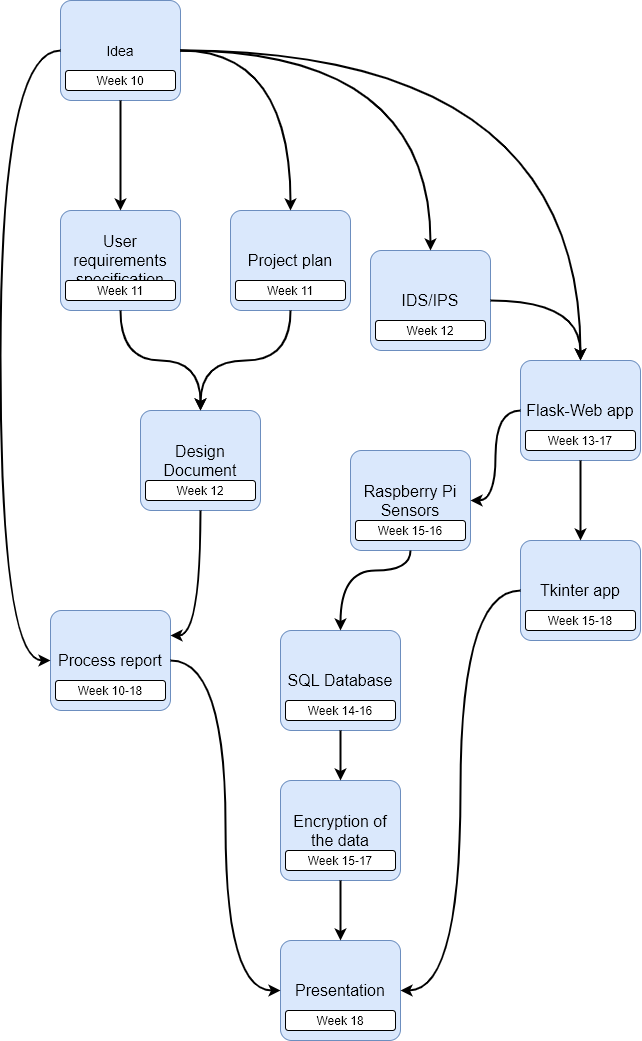

The diagram above was exported from draw.io. Its source (the exported page's mxGraphModel, read from the mxfile embedded in the PNG):
<mxGraphModel dx="1730" dy="1052" grid="1" gridSize="10" guides="1" tooltips="1" connect="1" arrows="1" fold="1" page="1" pageScale="1" pageWidth="850" pageHeight="1100" math="0" shadow="0">
  <root>
    <mxCell id="0" />
    <mxCell id="1" parent="0" />
    <mxCell id="xwCk0_-xLJlKorueGjAK-4" value="" style="group" vertex="1" connectable="0" parent="1">
      <mxGeometry x="120" y="120" width="120" height="100" as="geometry" />
    </mxCell>
    <mxCell id="xwCk0_-xLJlKorueGjAK-3" value="" style="group" vertex="1" connectable="0" parent="xwCk0_-xLJlKorueGjAK-4">
      <mxGeometry width="120" height="100" as="geometry" />
    </mxCell>
    <mxCell id="xwCk0_-xLJlKorueGjAK-1" value="&lt;font style=&quot;font-size: 14px&quot;&gt;Idea&lt;/font&gt;" style="rounded=1;whiteSpace=wrap;html=1;fillColor=#dae8fc;strokeColor=#6c8ebf;arcSize=11;" vertex="1" parent="xwCk0_-xLJlKorueGjAK-3">
      <mxGeometry width="120" height="100" as="geometry" />
    </mxCell>
    <mxCell id="xwCk0_-xLJlKorueGjAK-2" value="Week 10" style="rounded=1;whiteSpace=wrap;html=1;" vertex="1" parent="xwCk0_-xLJlKorueGjAK-3">
      <mxGeometry x="5" y="70" width="110" height="20" as="geometry" />
    </mxCell>
    <mxCell id="xwCk0_-xLJlKorueGjAK-5" value="" style="group" vertex="1" connectable="0" parent="1">
      <mxGeometry x="290" y="330" width="120" height="100" as="geometry" />
    </mxCell>
    <mxCell id="xwCk0_-xLJlKorueGjAK-6" value="" style="group" vertex="1" connectable="0" parent="xwCk0_-xLJlKorueGjAK-5">
      <mxGeometry width="120" height="100" as="geometry" />
    </mxCell>
    <mxCell id="xwCk0_-xLJlKorueGjAK-7" value="&lt;font style=&quot;font-size: 16px&quot;&gt;Project plan&lt;/font&gt;" style="rounded=1;whiteSpace=wrap;html=1;fillColor=#dae8fc;strokeColor=#6c8ebf;arcSize=11;" vertex="1" parent="xwCk0_-xLJlKorueGjAK-6">
      <mxGeometry width="120" height="100" as="geometry" />
    </mxCell>
    <mxCell id="xwCk0_-xLJlKorueGjAK-8" value="Week 11" style="rounded=1;whiteSpace=wrap;html=1;" vertex="1" parent="xwCk0_-xLJlKorueGjAK-6">
      <mxGeometry x="5" y="70" width="110" height="20" as="geometry" />
    </mxCell>
    <mxCell id="xwCk0_-xLJlKorueGjAK-9" value="" style="group" vertex="1" connectable="0" parent="1">
      <mxGeometry x="120" y="330" width="120" height="100" as="geometry" />
    </mxCell>
    <mxCell id="xwCk0_-xLJlKorueGjAK-10" value="" style="group" vertex="1" connectable="0" parent="xwCk0_-xLJlKorueGjAK-9">
      <mxGeometry width="120" height="100" as="geometry" />
    </mxCell>
    <mxCell id="xwCk0_-xLJlKorueGjAK-11" value="&lt;font style=&quot;font-size: 16px&quot;&gt;User requirements specification&lt;/font&gt;" style="rounded=1;whiteSpace=wrap;html=1;fillColor=#dae8fc;strokeColor=#6c8ebf;arcSize=11;" vertex="1" parent="xwCk0_-xLJlKorueGjAK-10">
      <mxGeometry width="120" height="100" as="geometry" />
    </mxCell>
    <mxCell id="xwCk0_-xLJlKorueGjAK-12" value="Week 11" style="rounded=1;whiteSpace=wrap;html=1;" vertex="1" parent="xwCk0_-xLJlKorueGjAK-10">
      <mxGeometry x="5" y="70" width="110" height="20" as="geometry" />
    </mxCell>
    <mxCell id="xwCk0_-xLJlKorueGjAK-13" value="" style="group" vertex="1" connectable="0" parent="1">
      <mxGeometry x="200" y="530" width="120" height="100" as="geometry" />
    </mxCell>
    <mxCell id="xwCk0_-xLJlKorueGjAK-14" value="" style="group" vertex="1" connectable="0" parent="xwCk0_-xLJlKorueGjAK-13">
      <mxGeometry width="120" height="100" as="geometry" />
    </mxCell>
    <mxCell id="xwCk0_-xLJlKorueGjAK-15" value="&lt;font style=&quot;font-size: 16px&quot;&gt;Design Document&lt;/font&gt;" style="rounded=1;whiteSpace=wrap;html=1;fillColor=#dae8fc;strokeColor=#6c8ebf;arcSize=11;" vertex="1" parent="xwCk0_-xLJlKorueGjAK-14">
      <mxGeometry width="120" height="100" as="geometry" />
    </mxCell>
    <mxCell id="xwCk0_-xLJlKorueGjAK-16" value="Week 12" style="rounded=1;whiteSpace=wrap;html=1;" vertex="1" parent="xwCk0_-xLJlKorueGjAK-14">
      <mxGeometry x="5" y="70" width="110" height="20" as="geometry" />
    </mxCell>
    <mxCell id="xwCk0_-xLJlKorueGjAK-17" value="" style="group;fontSize=14;" vertex="1" connectable="0" parent="1">
      <mxGeometry x="110" y="730" width="120" height="100" as="geometry" />
    </mxCell>
    <mxCell id="xwCk0_-xLJlKorueGjAK-18" value="" style="group" vertex="1" connectable="0" parent="xwCk0_-xLJlKorueGjAK-17">
      <mxGeometry width="120" height="100" as="geometry" />
    </mxCell>
    <mxCell id="xwCk0_-xLJlKorueGjAK-19" value="&lt;font style=&quot;font-size: 16px&quot;&gt;Process report&lt;/font&gt;" style="rounded=1;whiteSpace=wrap;html=1;fillColor=#dae8fc;strokeColor=#6c8ebf;arcSize=11;" vertex="1" parent="xwCk0_-xLJlKorueGjAK-18">
      <mxGeometry width="120" height="100" as="geometry" />
    </mxCell>
    <mxCell id="xwCk0_-xLJlKorueGjAK-20" value="Week 10-18" style="rounded=1;whiteSpace=wrap;html=1;" vertex="1" parent="xwCk0_-xLJlKorueGjAK-18">
      <mxGeometry x="5" y="70" width="110" height="20" as="geometry" />
    </mxCell>
    <mxCell id="xwCk0_-xLJlKorueGjAK-22" style="edgeStyle=orthogonalEdgeStyle;rounded=0;orthogonalLoop=1;jettySize=auto;html=1;entryX=0.5;entryY=0;entryDx=0;entryDy=0;startSize=6;endSize=6;strokeWidth=2;fontSize=14;" edge="1" parent="1" source="xwCk0_-xLJlKorueGjAK-1" target="xwCk0_-xLJlKorueGjAK-11">
      <mxGeometry relative="1" as="geometry" />
    </mxCell>
    <mxCell id="xwCk0_-xLJlKorueGjAK-24" style="edgeStyle=orthogonalEdgeStyle;curved=1;orthogonalLoop=1;jettySize=auto;html=1;entryX=0.5;entryY=0;entryDx=0;entryDy=0;startSize=6;endSize=6;strokeWidth=2;fontSize=14;" edge="1" parent="1" source="xwCk0_-xLJlKorueGjAK-1" target="xwCk0_-xLJlKorueGjAK-7">
      <mxGeometry relative="1" as="geometry" />
    </mxCell>
    <mxCell id="xwCk0_-xLJlKorueGjAK-25" style="edgeStyle=orthogonalEdgeStyle;curved=1;orthogonalLoop=1;jettySize=auto;html=1;entryX=0.5;entryY=0;entryDx=0;entryDy=0;startSize=6;endSize=6;strokeWidth=2;fontSize=14;" edge="1" parent="1" source="xwCk0_-xLJlKorueGjAK-11" target="xwCk0_-xLJlKorueGjAK-15">
      <mxGeometry relative="1" as="geometry" />
    </mxCell>
    <mxCell id="xwCk0_-xLJlKorueGjAK-28" value="" style="group" vertex="1" connectable="0" parent="1">
      <mxGeometry x="430" y="370" width="120" height="100" as="geometry" />
    </mxCell>
    <mxCell id="xwCk0_-xLJlKorueGjAK-29" value="" style="group" vertex="1" connectable="0" parent="xwCk0_-xLJlKorueGjAK-28">
      <mxGeometry width="120" height="100" as="geometry" />
    </mxCell>
    <mxCell id="xwCk0_-xLJlKorueGjAK-30" value="&lt;font style=&quot;font-size: 16px&quot;&gt;IDS/IPS&lt;/font&gt;" style="rounded=1;whiteSpace=wrap;html=1;fillColor=#dae8fc;strokeColor=#6c8ebf;arcSize=11;" vertex="1" parent="xwCk0_-xLJlKorueGjAK-29">
      <mxGeometry width="120" height="100" as="geometry" />
    </mxCell>
    <mxCell id="xwCk0_-xLJlKorueGjAK-31" value="Week 12" style="rounded=1;whiteSpace=wrap;html=1;" vertex="1" parent="xwCk0_-xLJlKorueGjAK-29">
      <mxGeometry x="5" y="70" width="110" height="20" as="geometry" />
    </mxCell>
    <mxCell id="xwCk0_-xLJlKorueGjAK-32" style="edgeStyle=orthogonalEdgeStyle;curved=1;orthogonalLoop=1;jettySize=auto;html=1;entryX=0;entryY=0.5;entryDx=0;entryDy=0;startSize=6;endSize=6;strokeWidth=2;fontSize=14;" edge="1" parent="1" source="xwCk0_-xLJlKorueGjAK-1" target="xwCk0_-xLJlKorueGjAK-19">
      <mxGeometry relative="1" as="geometry">
        <Array as="points">
          <mxPoint x="60" y="170" />
          <mxPoint x="60" y="780" />
        </Array>
      </mxGeometry>
    </mxCell>
    <mxCell id="xwCk0_-xLJlKorueGjAK-33" value="" style="group" vertex="1" connectable="0" parent="1">
      <mxGeometry x="580" y="480" width="120" height="100" as="geometry" />
    </mxCell>
    <mxCell id="xwCk0_-xLJlKorueGjAK-34" value="" style="group" vertex="1" connectable="0" parent="xwCk0_-xLJlKorueGjAK-33">
      <mxGeometry width="120" height="100" as="geometry" />
    </mxCell>
    <mxCell id="xwCk0_-xLJlKorueGjAK-35" value="&lt;font style=&quot;font-size: 16px&quot;&gt;Flask-Web app&lt;/font&gt;" style="rounded=1;whiteSpace=wrap;html=1;fillColor=#dae8fc;strokeColor=#6c8ebf;arcSize=11;" vertex="1" parent="xwCk0_-xLJlKorueGjAK-34">
      <mxGeometry width="120" height="100" as="geometry" />
    </mxCell>
    <mxCell id="xwCk0_-xLJlKorueGjAK-36" value="Week 13-17" style="rounded=1;whiteSpace=wrap;html=1;" vertex="1" parent="xwCk0_-xLJlKorueGjAK-34">
      <mxGeometry x="5" y="70" width="110" height="20" as="geometry" />
    </mxCell>
    <mxCell id="xwCk0_-xLJlKorueGjAK-37" value="" style="group" vertex="1" connectable="0" parent="1">
      <mxGeometry x="580" y="660" width="120" height="100" as="geometry" />
    </mxCell>
    <mxCell id="xwCk0_-xLJlKorueGjAK-38" value="" style="group" vertex="1" connectable="0" parent="xwCk0_-xLJlKorueGjAK-37">
      <mxGeometry width="120" height="100" as="geometry" />
    </mxCell>
    <mxCell id="xwCk0_-xLJlKorueGjAK-39" value="&lt;font style=&quot;font-size: 16px&quot;&gt;Tkinter app&lt;/font&gt;" style="rounded=1;whiteSpace=wrap;html=1;fillColor=#dae8fc;strokeColor=#6c8ebf;arcSize=11;" vertex="1" parent="xwCk0_-xLJlKorueGjAK-38">
      <mxGeometry width="120" height="100" as="geometry" />
    </mxCell>
    <mxCell id="xwCk0_-xLJlKorueGjAK-40" value="Week 15-18" style="rounded=1;whiteSpace=wrap;html=1;" vertex="1" parent="xwCk0_-xLJlKorueGjAK-38">
      <mxGeometry x="5" y="70" width="110" height="20" as="geometry" />
    </mxCell>
    <mxCell id="xwCk0_-xLJlKorueGjAK-42" style="edgeStyle=orthogonalEdgeStyle;curved=1;orthogonalLoop=1;jettySize=auto;html=1;entryX=0.5;entryY=0;entryDx=0;entryDy=0;startSize=6;endSize=6;strokeWidth=2;fontSize=14;" edge="1" parent="1" source="xwCk0_-xLJlKorueGjAK-1" target="xwCk0_-xLJlKorueGjAK-30">
      <mxGeometry relative="1" as="geometry" />
    </mxCell>
    <mxCell id="xwCk0_-xLJlKorueGjAK-43" style="edgeStyle=orthogonalEdgeStyle;curved=1;orthogonalLoop=1;jettySize=auto;html=1;entryX=0.5;entryY=0;entryDx=0;entryDy=0;startSize=6;endSize=6;strokeWidth=2;fontSize=14;" edge="1" parent="1" source="xwCk0_-xLJlKorueGjAK-1" target="xwCk0_-xLJlKorueGjAK-35">
      <mxGeometry relative="1" as="geometry" />
    </mxCell>
    <mxCell id="xwCk0_-xLJlKorueGjAK-44" style="edgeStyle=orthogonalEdgeStyle;curved=1;orthogonalLoop=1;jettySize=auto;html=1;entryX=0.5;entryY=0;entryDx=0;entryDy=0;startSize=6;endSize=6;strokeWidth=2;fontSize=14;" edge="1" parent="1" source="xwCk0_-xLJlKorueGjAK-35" target="xwCk0_-xLJlKorueGjAK-39">
      <mxGeometry relative="1" as="geometry" />
    </mxCell>
    <mxCell id="xwCk0_-xLJlKorueGjAK-45" value="" style="group" vertex="1" connectable="0" parent="1">
      <mxGeometry x="340" y="900" width="120" height="100" as="geometry" />
    </mxCell>
    <mxCell id="xwCk0_-xLJlKorueGjAK-46" value="" style="group" vertex="1" connectable="0" parent="xwCk0_-xLJlKorueGjAK-45">
      <mxGeometry width="120" height="100" as="geometry" />
    </mxCell>
    <mxCell id="xwCk0_-xLJlKorueGjAK-47" value="&lt;font style=&quot;font-size: 16px&quot;&gt;Encryption of the data&lt;/font&gt;" style="rounded=1;whiteSpace=wrap;html=1;fillColor=#dae8fc;strokeColor=#6c8ebf;arcSize=11;" vertex="1" parent="xwCk0_-xLJlKorueGjAK-46">
      <mxGeometry width="120" height="100" as="geometry" />
    </mxCell>
    <mxCell id="xwCk0_-xLJlKorueGjAK-48" value="Week 15-17" style="rounded=1;whiteSpace=wrap;html=1;" vertex="1" parent="xwCk0_-xLJlKorueGjAK-46">
      <mxGeometry x="5" y="70" width="110" height="20" as="geometry" />
    </mxCell>
    <mxCell id="xwCk0_-xLJlKorueGjAK-49" value="" style="group" vertex="1" connectable="0" parent="1">
      <mxGeometry x="410" y="570" width="120" height="100" as="geometry" />
    </mxCell>
    <mxCell id="xwCk0_-xLJlKorueGjAK-50" value="" style="group" vertex="1" connectable="0" parent="xwCk0_-xLJlKorueGjAK-49">
      <mxGeometry width="120" height="100" as="geometry" />
    </mxCell>
    <mxCell id="xwCk0_-xLJlKorueGjAK-51" value="&lt;font style=&quot;font-size: 16px&quot;&gt;Raspberry Pi Sensors&lt;/font&gt;" style="rounded=1;whiteSpace=wrap;html=1;fillColor=#dae8fc;strokeColor=#6c8ebf;arcSize=11;" vertex="1" parent="xwCk0_-xLJlKorueGjAK-50">
      <mxGeometry width="120" height="100" as="geometry" />
    </mxCell>
    <mxCell id="xwCk0_-xLJlKorueGjAK-52" value="Week 15-16" style="rounded=1;whiteSpace=wrap;html=1;" vertex="1" parent="xwCk0_-xLJlKorueGjAK-50">
      <mxGeometry x="5" y="70" width="110" height="20" as="geometry" />
    </mxCell>
    <mxCell id="xwCk0_-xLJlKorueGjAK-53" style="edgeStyle=orthogonalEdgeStyle;curved=1;orthogonalLoop=1;jettySize=auto;html=1;entryX=1;entryY=0.5;entryDx=0;entryDy=0;startSize=6;endSize=6;strokeWidth=2;fontSize=14;" edge="1" parent="1" source="xwCk0_-xLJlKorueGjAK-35" target="xwCk0_-xLJlKorueGjAK-51">
      <mxGeometry relative="1" as="geometry" />
    </mxCell>
    <mxCell id="xwCk0_-xLJlKorueGjAK-54" value="" style="group" vertex="1" connectable="0" parent="1">
      <mxGeometry x="340" y="750" width="120" height="100" as="geometry" />
    </mxCell>
    <mxCell id="xwCk0_-xLJlKorueGjAK-55" value="" style="group" vertex="1" connectable="0" parent="xwCk0_-xLJlKorueGjAK-54">
      <mxGeometry width="120" height="100" as="geometry" />
    </mxCell>
    <mxCell id="xwCk0_-xLJlKorueGjAK-56" value="&lt;font style=&quot;font-size: 16px&quot;&gt;SQL Database&lt;/font&gt;" style="rounded=1;whiteSpace=wrap;html=1;fillColor=#dae8fc;strokeColor=#6c8ebf;arcSize=11;" vertex="1" parent="xwCk0_-xLJlKorueGjAK-55">
      <mxGeometry width="120" height="100" as="geometry" />
    </mxCell>
    <mxCell id="xwCk0_-xLJlKorueGjAK-57" value="Week 14-16" style="rounded=1;whiteSpace=wrap;html=1;" vertex="1" parent="xwCk0_-xLJlKorueGjAK-55">
      <mxGeometry x="5" y="70" width="110" height="20" as="geometry" />
    </mxCell>
    <mxCell id="xwCk0_-xLJlKorueGjAK-62" style="edgeStyle=orthogonalEdgeStyle;curved=1;orthogonalLoop=1;jettySize=auto;html=1;entryX=0.5;entryY=0;entryDx=0;entryDy=0;startSize=6;endSize=6;strokeWidth=2;fontSize=14;" edge="1" parent="1" source="xwCk0_-xLJlKorueGjAK-51" target="xwCk0_-xLJlKorueGjAK-56">
      <mxGeometry relative="1" as="geometry">
        <Array as="points">
          <mxPoint x="400" y="690" />
        </Array>
      </mxGeometry>
    </mxCell>
    <mxCell id="xwCk0_-xLJlKorueGjAK-63" style="edgeStyle=orthogonalEdgeStyle;curved=1;orthogonalLoop=1;jettySize=auto;html=1;entryX=0.5;entryY=0;entryDx=0;entryDy=0;startSize=6;endSize=6;strokeWidth=2;fontSize=14;" edge="1" parent="1" source="xwCk0_-xLJlKorueGjAK-7" target="xwCk0_-xLJlKorueGjAK-15">
      <mxGeometry relative="1" as="geometry" />
    </mxCell>
    <mxCell id="xwCk0_-xLJlKorueGjAK-64" style="edgeStyle=orthogonalEdgeStyle;curved=1;orthogonalLoop=1;jettySize=auto;html=1;entryX=0.5;entryY=0;entryDx=0;entryDy=0;startSize=6;endSize=6;strokeWidth=2;fontSize=14;" edge="1" parent="1" source="xwCk0_-xLJlKorueGjAK-56" target="xwCk0_-xLJlKorueGjAK-47">
      <mxGeometry relative="1" as="geometry" />
    </mxCell>
    <mxCell id="xwCk0_-xLJlKorueGjAK-67" value="" style="group" vertex="1" connectable="0" parent="1">
      <mxGeometry x="340" y="1060" width="120" height="100" as="geometry" />
    </mxCell>
    <mxCell id="xwCk0_-xLJlKorueGjAK-68" value="" style="group" vertex="1" connectable="0" parent="xwCk0_-xLJlKorueGjAK-67">
      <mxGeometry width="120" height="100" as="geometry" />
    </mxCell>
    <mxCell id="xwCk0_-xLJlKorueGjAK-69" value="&lt;font style=&quot;font-size: 16px&quot;&gt;Presentation&lt;/font&gt;" style="rounded=1;whiteSpace=wrap;html=1;fillColor=#dae8fc;strokeColor=#6c8ebf;arcSize=11;" vertex="1" parent="xwCk0_-xLJlKorueGjAK-68">
      <mxGeometry width="120" height="100" as="geometry" />
    </mxCell>
    <mxCell id="xwCk0_-xLJlKorueGjAK-70" value="Week 18" style="rounded=1;whiteSpace=wrap;html=1;" vertex="1" parent="xwCk0_-xLJlKorueGjAK-68">
      <mxGeometry x="5" y="70" width="110" height="20" as="geometry" />
    </mxCell>
    <mxCell id="xwCk0_-xLJlKorueGjAK-71" style="edgeStyle=orthogonalEdgeStyle;curved=1;orthogonalLoop=1;jettySize=auto;html=1;entryX=1;entryY=0.5;entryDx=0;entryDy=0;startSize=6;endSize=6;strokeWidth=2;fontSize=14;" edge="1" parent="1" source="xwCk0_-xLJlKorueGjAK-39" target="xwCk0_-xLJlKorueGjAK-69">
      <mxGeometry relative="1" as="geometry" />
    </mxCell>
    <mxCell id="xwCk0_-xLJlKorueGjAK-73" style="edgeStyle=orthogonalEdgeStyle;curved=1;orthogonalLoop=1;jettySize=auto;html=1;entryX=0;entryY=0.5;entryDx=0;entryDy=0;startSize=6;endSize=6;strokeWidth=2;fontSize=14;" edge="1" parent="1" source="xwCk0_-xLJlKorueGjAK-19" target="xwCk0_-xLJlKorueGjAK-69">
      <mxGeometry relative="1" as="geometry" />
    </mxCell>
    <mxCell id="xwCk0_-xLJlKorueGjAK-74" style="edgeStyle=orthogonalEdgeStyle;curved=1;orthogonalLoop=1;jettySize=auto;html=1;startSize=6;endSize=6;strokeWidth=2;fontSize=14;" edge="1" parent="1" source="xwCk0_-xLJlKorueGjAK-47" target="xwCk0_-xLJlKorueGjAK-69">
      <mxGeometry relative="1" as="geometry" />
    </mxCell>
    <mxCell id="xwCk0_-xLJlKorueGjAK-76" style="edgeStyle=orthogonalEdgeStyle;curved=1;orthogonalLoop=1;jettySize=auto;html=1;entryX=1;entryY=0.25;entryDx=0;entryDy=0;startSize=6;endSize=6;strokeWidth=2;fontSize=14;" edge="1" parent="1" source="xwCk0_-xLJlKorueGjAK-15" target="xwCk0_-xLJlKorueGjAK-19">
      <mxGeometry relative="1" as="geometry" />
    </mxCell>
    <mxCell id="xwCk0_-xLJlKorueGjAK-78" style="edgeStyle=orthogonalEdgeStyle;curved=1;orthogonalLoop=1;jettySize=auto;html=1;entryX=0.5;entryY=0;entryDx=0;entryDy=0;startSize=6;endSize=6;strokeWidth=2;fontSize=14;" edge="1" parent="1" source="xwCk0_-xLJlKorueGjAK-30" target="xwCk0_-xLJlKorueGjAK-35">
      <mxGeometry relative="1" as="geometry" />
    </mxCell>
  </root>
</mxGraphModel>